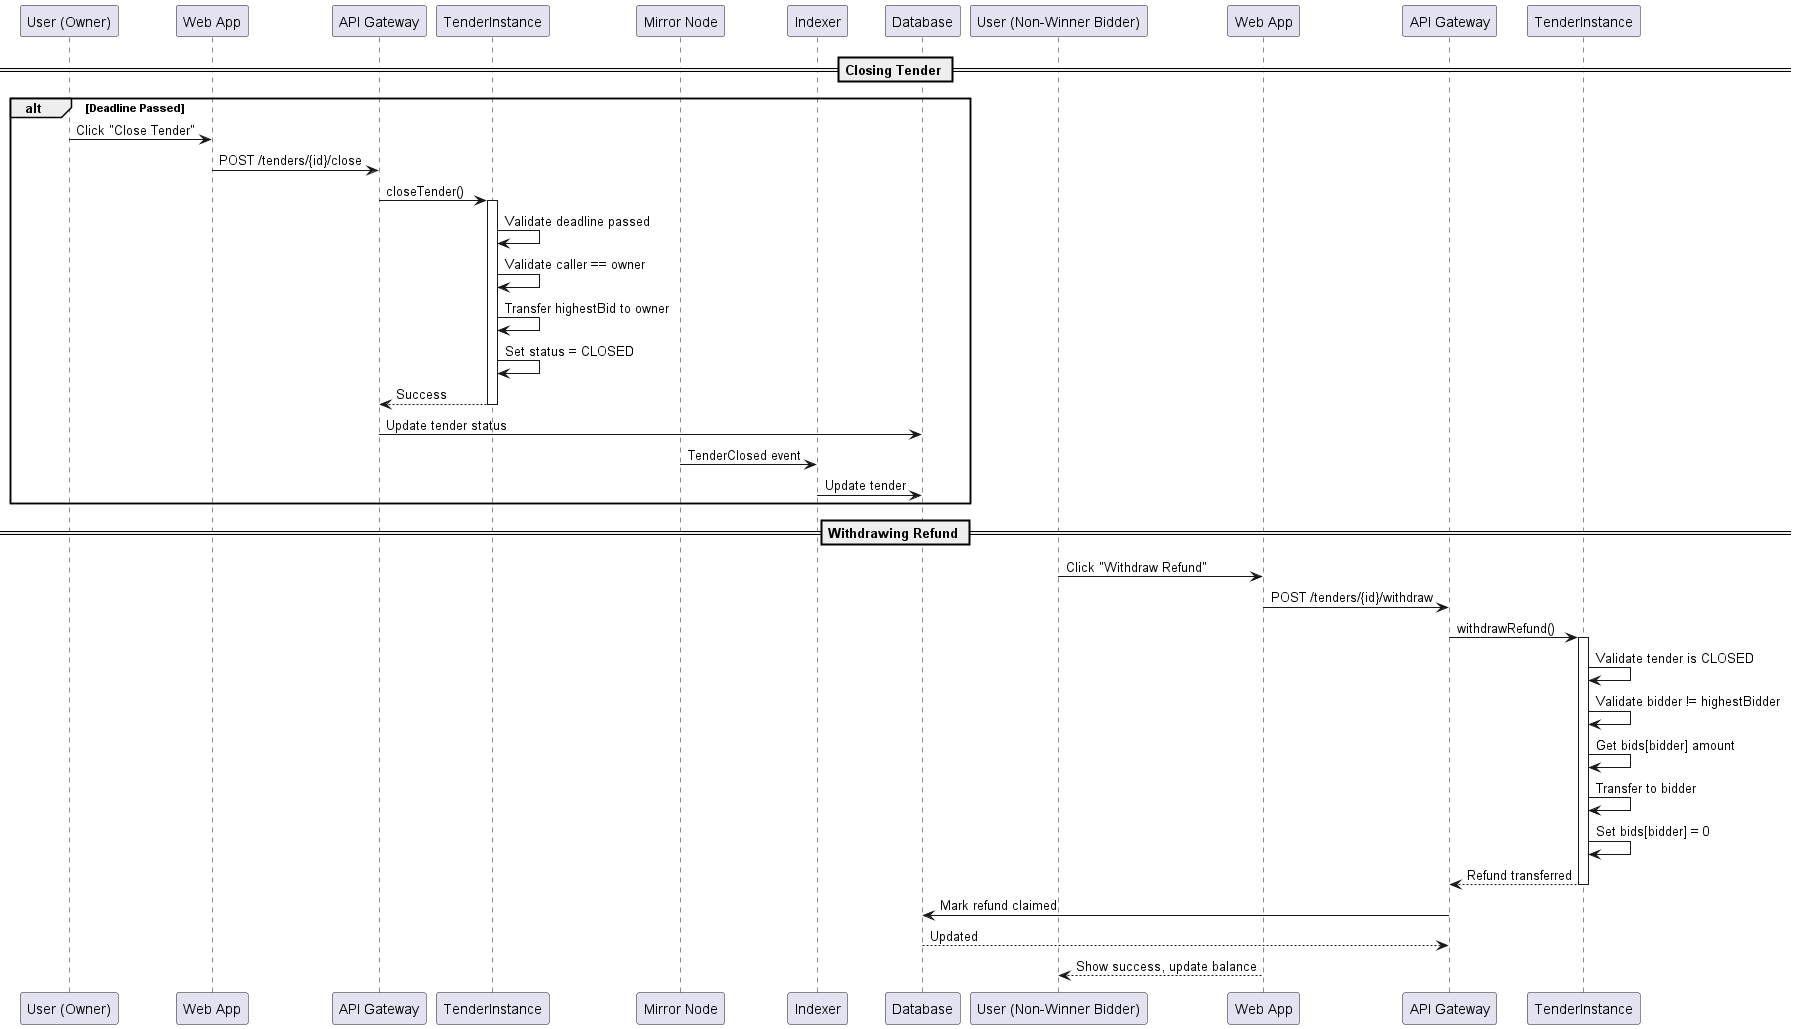

The diagram above was rendered by PlantUML. Its source (embedded in the PNG):
@startuml CLOSE-WITHDRAW-FLOW
participant "User (Owner)" as owner
participant "Web App" as web
participant "API Gateway" as api
participant "TenderInstance" as contract
participant "Mirror Node" as mirror
participant "Indexer" as indexer
participant "Database" as db

== Closing Tender ==

alt Deadline Passed
    owner -> web: Click "Close Tender"
    web -> api: POST /tenders/{id}/close
    api -> contract: closeTender()
    activate contract
    
    contract -> contract: Validate deadline passed
    contract -> contract: Validate caller == owner
    contract -> contract: Transfer highestBid to owner
    contract -> contract: Set status = CLOSED
    
    contract --> api: Success
    deactivate contract
    
    api -> db: Update tender status
    mirror -> indexer: TenderClosed event
    indexer -> db: Update tender
end

== Withdrawing Refund ==

participant "User (Non-Winner Bidder)" as bidder
participant "Web App" as web2
participant "API Gateway" as api2
participant "TenderInstance" as contract2

bidder -> web2: Click "Withdraw Refund"
web2 -> api2: POST /tenders/{id}/withdraw
api2 -> contract2: withdrawRefund()
activate contract2

contract2 -> contract2: Validate tender is CLOSED
contract2 -> contract2: Validate bidder != highestBidder
contract2 -> contract2: Get bids[bidder] amount
contract2 -> contract2: Transfer to bidder
contract2 -> contract2: Set bids[bidder] = 0

contract2 --> api2: Refund transferred
deactivate contract2

api2 -> db: Mark refund claimed
db --> api2: Updated

web2 --> bidder: Show success, update balance
@enduml